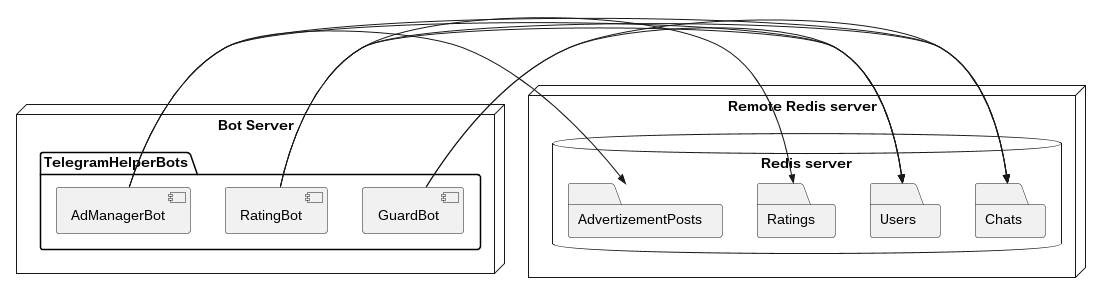

The diagram above was rendered by PlantUML. Its source (embedded in the PNG):
@startuml
node "Bot Server" {
  package "TelegramHelperBots" {
    [GuardBot]
    [RatingBot]
    [AdManagerBot]
  }
}

node "Remote Redis server" {
 database "Redis server" {
   folder "Users" {
   }

   folder "Chats" {
   }
 
   folder "Ratings" {
   }

   folder "AdvertizementPosts" {
   }
 }

GuardBot ->> Chats
RatingBot ->> Chats
AdManagerBot ->> Chats

GuardBot ->> Users
RatingBot ->> Users
AdManagerBot ->> Users

RatingBot ->> Ratings

AdManagerBot ->> AdvertizementPosts


}
@enduml